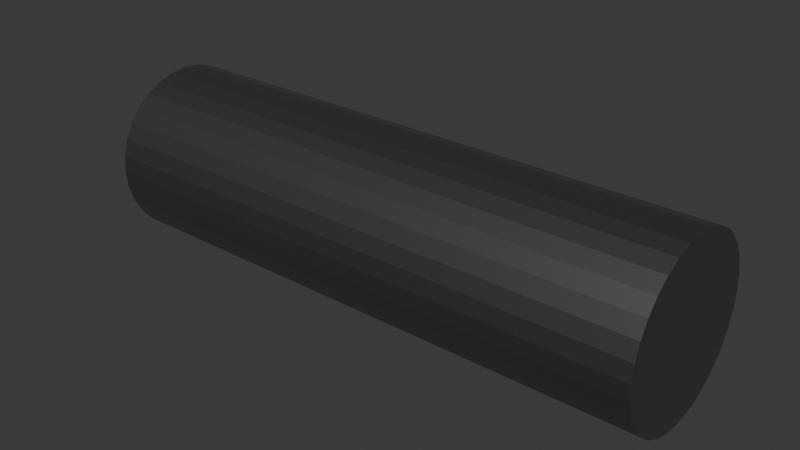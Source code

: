 # Source: Liso.blend  (saved by Blender 4.1.24; exported with 4.5.12 LTS)
import bpy
from mathutils import Matrix  # noqa: F401  (used for matrix-valued properties, if any)

bpy.ops.wm.read_factory_settings(use_empty=True)
scene = bpy.context.scene
scene.name = 'Scene'

# ---- collections
col_collection = bpy.data.collections.new('Collection'); scene.collection.children.link(col_collection)
col_1 = bpy.data.collections.new('1'); scene.collection.children.link(col_1)
col_pieza = bpy.data.collections.new('PIEZA'); scene.collection.children.link(col_pieza)

# ---- materials (node trees are filled in below, after node groups)
mat_material = bpy.data.materials.new('Material')
mat_material.use_transparent_shadow = False

# ---- material node trees
mat_material.use_nodes = True; mat_material.node_tree.nodes.clear()
_N = mat_material.node_tree.nodes; _L = mat_material.node_tree.links
n0 = _N.new('ShaderNodeBsdfPrincipled'); n0.name = 'Principled BSDF'; n0.location = (10, 300)
n0.inputs[0].default_value = (0.2357, 0.2357, 0.2357, 1.0)
n0.inputs[1].default_value = 1.0
n1 = _N.new('ShaderNodeOutputMaterial'); n1.name = 'Material Output'; n1.location = (300, 300)
_L.new(n0.outputs[0], n1.inputs[0])
n1.is_active_output = True

# ---- world
world_world = bpy.data.worlds.new('World'); scene.world = world_world
world_world.use_nodes = True; world_world.node_tree.nodes.clear()
_N = world_world.node_tree.nodes; _L = world_world.node_tree.links
n0 = _N.new('ShaderNodeOutputWorld'); n0.name = 'World Output'; n0.location = (300, 300)
n1 = _N.new('ShaderNodeBackground'); n1.name = 'Background'; n1.location = (10, 300)
n1.inputs[0].default_value = (0.05088, 0.05088, 0.05088, 1.0)
_L.new(n1.outputs[0], n0.inputs[0])
n0.is_active_output = True
world_world.color = (0.05088, 0.05088, 0.05088)
world_world.use_sun_shadow = False
world_world.sun_shadow_jitter_overblur = 0.0

# ---- meshes
me_cylinder_002 = bpy.data.meshes.new('Cylinder.002')
me_cylinder_002.from_pydata([(0.0, 1.0, -1.0), (-3.933e-07, 1.0, 0.0103), (0.1951, 0.9808, -1.0), (0.1951, 0.9808, 0.0103), (0.3827, 0.9239, -1.0), (0.3827, 0.9239, 0.0103), (0.5556, 0.8315, -1.0), (0.5556, 0.8315, 0.0103), (0.7071, 0.7071, -1.0), (0.7071, 0.7071, 0.0103), (0.8315, 0.5556, -1.0), (0.8315, 0.5556, 0.0103), (0.9239, 0.3827, -1.0), (0.9239, 0.3827, 0.0103), (0.9808, 0.1951, -1.0), (0.9808, 0.1951, 0.0103), (1.0, 0.0, -1.0), (1.0, -5.672e-07, 0.0103), (0.9808, -0.1951, -1.0), (0.9808, -0.1951, 0.0103), (0.9239, -0.3827, -1.0), (0.9239, -0.3827, 0.0103), (0.8315, -0.5556, -1.0), (0.8315, -0.5556, 0.0103), (0.7071, -0.7071, -1.0), (0.7071, -0.7071, 0.0103), (0.5556, -0.8315, -1.0), (0.5556, -0.8315, 0.0103), (0.3827, -0.9239, -1.0), (0.3827, -0.9239, 0.0103), (0.1951, -0.9808, -1.0), (0.1951, -0.9808, 0.0103), (0.0, -1.0, -1.0), (-3.933e-07, -1.0, 0.0103), (-0.1951, -0.9808, -1.0), (-0.1951, -0.9808, 0.0103), (-0.3827, -0.9239, -1.0), (-0.3827, -0.9239, 0.0103), (-0.5556, -0.8315, -1.0), (-0.5556, -0.8315, 0.0103), (-0.7071, -0.7071, -1.0), (-0.7071, -0.7071, 0.0103), (-0.8315, -0.5556, -1.0), (-0.8315, -0.5556, 0.0103), (-0.9239, -0.3827, -1.0), (-0.9239, -0.3827, 0.0103), (-0.9808, -0.1951, -1.0), (-0.9808, -0.1951, 0.0103), (-1.0, 0.0, -1.0), (-1.0, -5.672e-07, 0.0103), (-0.9808, 0.1951, -1.0), (-0.9808, 0.1951, 0.0103), (-0.9239, 0.3827, -1.0), (-0.9239, 0.3827, 0.0103), (-0.8315, 0.5556, -1.0), (-0.8315, 0.5556, 0.0103), (-0.7071, 0.7071, -1.0), (-0.7071, 0.7071, 0.0103), (-0.5556, 0.8315, -1.0), (-0.5556, 0.8315, 0.0103), (-0.3827, 0.9239, -1.0), (-0.3827, 0.9239, 0.0103), (-0.1951, 0.9808, -1.0), (-0.1951, 0.9808, 0.0103)], [], [(0, 1, 3, 2), (2, 3, 5, 4), (4, 5, 7, 6), (6, 7, 9, 8), (8, 9, 11, 10), (10, 11, 13, 12), (12, 13, 15, 14), (14, 15, 17, 16), (16, 17, 19, 18), (18, 19, 21, 20), (20, 21, 23, 22), (22, 23, 25, 24), (24, 25, 27, 26), (26, 27, 29, 28), (28, 29, 31, 30), (30, 31, 33, 32), (32, 33, 35, 34), (34, 35, 37, 36), (36, 37, 39, 38), (38, 39, 41, 40), (40, 41, 43, 42), (42, 43, 45, 44), (44, 45, 47, 46), (46, 47, 49, 48), (48, 49, 51, 50), (50, 51, 53, 52), (52, 53, 55, 54), (54, 55, 57, 56), (56, 57, 59, 58), (58, 59, 61, 60), (3, 1, 63, 61, 59, 57, 55, 53, 51, 49, 47, 45, 43, 41, 39, 37, 35, 33, 31, 29, 27, 25, 23, 21, 19, 17, 15, 13, 11, 9, 7, 5), (60, 61, 63, 62), (62, 63, 1, 0), (0, 2, 4, 6, 8, 10, 12, 14, 16, 18, 20, 22, 24, 26, 28, 30, 32, 34, 36, 38, 40, 42, 44, 46, 48, 50, 52, 54, 56, 58, 60, 62)])
_uv = me_cylinder_002.uv_layers.new(name='UVMap')
_uv.uv.foreach_set('vector', [1.0, 0.5, 1.0, 1.0, 0.9688, 1.0, 0.9688, 0.5, 0.9688, 0.5, 0.9688, 1.0, 0.9375, 1.0, 0.9375, 0.5, 0.9375, 0.5, 0.9375, 1.0, 0.9062, 1.0, 0.9062, 0.5, 0.9062, 0.5, 0.9062, 1.0, 0.875, 1.0, 0.875, 0.5, 0.875, 0.5, 0.875, 1.0, 0.8438, 1.0, 0.8438, 0.5, 0.8438, 0.5, 0.8438, 1.0, 0.8125, 1.0, 0.8125, 0.5, 0.8125, 0.5, 0.8125, 1.0, 0.7812, 1.0, 0.7812, 0.5, 0.7812, 0.5, 0.7812, 1.0, 0.75, 1.0, 0.75, 0.5, 0.75, 0.5, 0.75, 1.0, 0.7188, 1.0, 0.7188, 0.5, 0.7188, 0.5, 0.7188, 1.0, 0.6875, 1.0, 0.6875, 0.5, 0.6875, 0.5, 0.6875, 1.0, 0.6562, 1.0, 0.6562, 0.5, 0.6562, 0.5, 0.6562, 1.0, 0.625, 1.0, 0.625, 0.5, 0.625, 0.5, 0.625, 1.0, 0.5938, 1.0, 0.5938, 0.5, 0.5938, 0.5, 0.5938, 1.0, 0.5625, 1.0, 0.5625, 0.5, 0.5625, 0.5, 0.5625, 1.0, 0.5312, 1.0, 0.5312, 0.5, 0.5312, 0.5, 0.5312, 1.0, 0.5, 1.0, 0.5, 0.5, 0.5, 0.5, 0.5, 1.0, 0.4688, 1.0, 0.4688, 0.5, 0.4688, 0.5, 0.4688, 1.0, 0.4375, 1.0, 0.4375, 0.5, 0.4375, 0.5, 0.4375, 1.0, 0.4062, 1.0, 0.4062, 0.5, 0.4062, 0.5, 0.4062, 1.0, 0.375, 1.0, 0.375, 0.5, 0.375, 0.5, 0.375, 1.0, 0.3438, 1.0, 0.3438, 0.5, 0.3438, 0.5, 0.3438, 1.0, 0.3125, 1.0, 0.3125, 0.5, 0.3125, 0.5, 0.3125, 1.0, 0.2812, 1.0, 0.2812, 0.5, 0.2812, 0.5, 0.2812, 1.0, 0.25, 1.0, 0.25, 0.5, 0.25, 0.5, 0.25, 1.0, 0.2188, 1.0, 0.2188, 0.5, 0.2188, 0.5, 0.2188, 1.0, 0.1875, 1.0, 0.1875, 0.5, 0.1875, 0.5, 0.1875, 1.0, 0.1562, 1.0, 0.1562, 0.5, 0.1562, 0.5, 0.1562, 1.0, 0.125, 1.0, 0.125, 0.5, 0.125, 0.5, 0.125, 1.0, 0.09375, 1.0, 0.09375, 0.5, 0.09375, 0.5, 0.09375, 1.0, 0.0625, 1.0, 0.0625, 0.5, 0.2968, 0.4854, 0.25, 0.49, 0.2032, 0.4854, 0.1582, 0.4717, 0.1167, 0.4496, 0.08029, 0.4197, 0.05045, 0.3833, 0.02827, 0.3418, 0.01461, 0.2968, 0.01, 0.25, 0.01461, 0.2032, 0.02827, 0.1582, 0.05045, 0.1167, 0.08029, 0.08029, 0.1167, 0.05045, 0.1582, 0.02827, 0.2032, 0.01461, 0.25, 0.01, 0.2968, 0.01461, 0.3418, 0.02827, 0.3833, 0.05045, 0.4197, 0.08029, 0.4496, 0.1167, 0.4717, 0.1582, 0.4854, 0.2032, 0.49, 0.25, 0.4854, 0.2968, 0.4717, 0.3418, 0.4496, 0.3833, 0.4197, 0.4197, 0.3833, 0.4496, 0.3418, 0.4717, 0.0625, 0.5, 0.0625, 1.0, 0.03125, 1.0, 0.03125, 0.5, 0.03125, 0.5, 0.03125, 1.0, 0.0, 1.0, 0.0, 0.5, 0.75, 0.49, 0.7968, 0.4854, 0.8418, 0.4717, 0.8833, 0.4496, 0.9197, 0.4197, 0.9496, 0.3833, 0.9717, 0.3418, 0.9854, 0.2968, 0.99, 0.25, 0.9854, 0.2032, 0.9717, 0.1582, 0.9496, 0.1167, 0.9197, 0.08029, 0.8833, 0.05045, 0.8418, 0.02827, 0.7968, 0.01461, 0.75, 0.01, 0.7032, 0.01461, 0.6582, 0.02827, 0.6167, 0.05045, 0.5803, 0.08029, 0.5504, 0.1167, 0.5283, 0.1582, 0.5146, 0.2032, 0.51, 0.25, 0.5146, 0.2968, 0.5283, 0.3418, 0.5504, 0.3833, 0.5803, 0.4197, 0.6167, 0.4496, 0.6582, 0.4717, 0.7032, 0.4854])
me_cylinder_002.materials.append(mat_material)
me_cylinder_002.update()

# ---- objects
ob_liso = bpy.data.objects.new('LISO', me_cylinder_002)

# ---- transforms, parenting, visibility, modifiers, constraints
ob_liso.location = (-3.119, -0.04922, 4.978)
ob_liso.rotation_euler = (1.571, -0.0, -1.571)
ob_liso.scale = (0.108, 0.108, 0.703)

# ---- collection membership
col_pieza.objects.link(ob_liso)

# ---- scene / render settings (as saved in the file)
scene.frame_start = 1; scene.frame_end = 340; scene.frame_set(1)
scene.render.engine = 'BLENDER_EEVEE_NEXT'
scene.cycles.sampling_pattern = 'TABULATED_SOBOL'
scene.eevee.ray_tracing_options.trace_max_roughness = 0.0
bpy.context.view_layer.update()

# ---- added for rendering (the .blend has no active camera and no usable light): camera, sun
cam_auto = bpy.data.cameras.new('AutoCamera')
cam_auto.lens = 50.0
cam_auto.sensor_width = 36.0
cam_auto.clip_end = 1000.0
ob_auto_camera = bpy.data.objects.new('AutoCamera', cam_auto)
scene.collection.objects.link(ob_auto_camera)
ob_auto_camera.location = (-2.05599, -0.907687, 5.54987)
ob_auto_camera.rotation_euler = (1.09748, -7.21219e-08, 0.694738)
scene.camera = ob_auto_camera
light_auto_sun = bpy.data.lights.new('AutoSun', 'SUN')
light_auto_sun.energy = 3.0
light_auto_sun.angle = 0.0523599
ob_auto_sun = bpy.data.objects.new('AutoSun', light_auto_sun)
scene.collection.objects.link(ob_auto_sun)
ob_auto_sun.rotation_euler = (0.872665, 0.174533, 0.523599)
bpy.context.view_layer.update()
